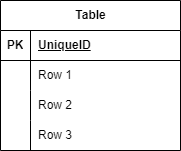

The diagram above was exported from draw.io. Its source (the exported page's mxGraphModel, read from the mxfile embedded in the PNG):
<mxGraphModel dx="1050" dy="557" grid="1" gridSize="10" guides="1" tooltips="1" connect="1" arrows="1" fold="1" page="1" pageScale="1" pageWidth="850" pageHeight="1100" math="0" shadow="0">
  <root>
    <mxCell id="0" />
    <mxCell id="1" parent="0" />
    <mxCell id="FqXSvCCq3rUTwi8nnMyy-1" value="Table" style="shape=table;startSize=30;container=1;collapsible=1;childLayout=tableLayout;fixedRows=1;rowLines=0;fontStyle=1;align=center;resizeLast=1;html=1;" vertex="1" parent="1">
      <mxGeometry x="80" y="60" width="180" height="150" as="geometry" />
    </mxCell>
    <mxCell id="FqXSvCCq3rUTwi8nnMyy-2" value="" style="shape=tableRow;horizontal=0;startSize=0;swimlaneHead=0;swimlaneBody=0;fillColor=none;collapsible=0;dropTarget=0;points=[[0,0.5],[1,0.5]];portConstraint=eastwest;top=0;left=0;right=0;bottom=1;" vertex="1" parent="FqXSvCCq3rUTwi8nnMyy-1">
      <mxGeometry y="30" width="180" height="30" as="geometry" />
    </mxCell>
    <mxCell id="FqXSvCCq3rUTwi8nnMyy-3" value="PK" style="shape=partialRectangle;connectable=0;fillColor=none;top=0;left=0;bottom=0;right=0;fontStyle=1;overflow=hidden;whiteSpace=wrap;html=1;" vertex="1" parent="FqXSvCCq3rUTwi8nnMyy-2">
      <mxGeometry width="30" height="30" as="geometry">
        <mxRectangle width="30" height="30" as="alternateBounds" />
      </mxGeometry>
    </mxCell>
    <mxCell id="FqXSvCCq3rUTwi8nnMyy-4" value="UniqueID" style="shape=partialRectangle;connectable=0;fillColor=none;top=0;left=0;bottom=0;right=0;align=left;spacingLeft=6;fontStyle=5;overflow=hidden;whiteSpace=wrap;html=1;" vertex="1" parent="FqXSvCCq3rUTwi8nnMyy-2">
      <mxGeometry x="30" width="150" height="30" as="geometry">
        <mxRectangle width="150" height="30" as="alternateBounds" />
      </mxGeometry>
    </mxCell>
    <mxCell id="FqXSvCCq3rUTwi8nnMyy-5" value="" style="shape=tableRow;horizontal=0;startSize=0;swimlaneHead=0;swimlaneBody=0;fillColor=none;collapsible=0;dropTarget=0;points=[[0,0.5],[1,0.5]];portConstraint=eastwest;top=0;left=0;right=0;bottom=0;" vertex="1" parent="FqXSvCCq3rUTwi8nnMyy-1">
      <mxGeometry y="60" width="180" height="30" as="geometry" />
    </mxCell>
    <mxCell id="FqXSvCCq3rUTwi8nnMyy-6" value="" style="shape=partialRectangle;connectable=0;fillColor=none;top=0;left=0;bottom=0;right=0;editable=1;overflow=hidden;whiteSpace=wrap;html=1;" vertex="1" parent="FqXSvCCq3rUTwi8nnMyy-5">
      <mxGeometry width="30" height="30" as="geometry">
        <mxRectangle width="30" height="30" as="alternateBounds" />
      </mxGeometry>
    </mxCell>
    <mxCell id="FqXSvCCq3rUTwi8nnMyy-7" value="Row 1" style="shape=partialRectangle;connectable=0;fillColor=none;top=0;left=0;bottom=0;right=0;align=left;spacingLeft=6;overflow=hidden;whiteSpace=wrap;html=1;" vertex="1" parent="FqXSvCCq3rUTwi8nnMyy-5">
      <mxGeometry x="30" width="150" height="30" as="geometry">
        <mxRectangle width="150" height="30" as="alternateBounds" />
      </mxGeometry>
    </mxCell>
    <mxCell id="FqXSvCCq3rUTwi8nnMyy-8" value="" style="shape=tableRow;horizontal=0;startSize=0;swimlaneHead=0;swimlaneBody=0;fillColor=none;collapsible=0;dropTarget=0;points=[[0,0.5],[1,0.5]];portConstraint=eastwest;top=0;left=0;right=0;bottom=0;" vertex="1" parent="FqXSvCCq3rUTwi8nnMyy-1">
      <mxGeometry y="90" width="180" height="30" as="geometry" />
    </mxCell>
    <mxCell id="FqXSvCCq3rUTwi8nnMyy-9" value="" style="shape=partialRectangle;connectable=0;fillColor=none;top=0;left=0;bottom=0;right=0;editable=1;overflow=hidden;whiteSpace=wrap;html=1;" vertex="1" parent="FqXSvCCq3rUTwi8nnMyy-8">
      <mxGeometry width="30" height="30" as="geometry">
        <mxRectangle width="30" height="30" as="alternateBounds" />
      </mxGeometry>
    </mxCell>
    <mxCell id="FqXSvCCq3rUTwi8nnMyy-10" value="Row 2" style="shape=partialRectangle;connectable=0;fillColor=none;top=0;left=0;bottom=0;right=0;align=left;spacingLeft=6;overflow=hidden;whiteSpace=wrap;html=1;" vertex="1" parent="FqXSvCCq3rUTwi8nnMyy-8">
      <mxGeometry x="30" width="150" height="30" as="geometry">
        <mxRectangle width="150" height="30" as="alternateBounds" />
      </mxGeometry>
    </mxCell>
    <mxCell id="FqXSvCCq3rUTwi8nnMyy-11" value="" style="shape=tableRow;horizontal=0;startSize=0;swimlaneHead=0;swimlaneBody=0;fillColor=none;collapsible=0;dropTarget=0;points=[[0,0.5],[1,0.5]];portConstraint=eastwest;top=0;left=0;right=0;bottom=0;" vertex="1" parent="FqXSvCCq3rUTwi8nnMyy-1">
      <mxGeometry y="120" width="180" height="30" as="geometry" />
    </mxCell>
    <mxCell id="FqXSvCCq3rUTwi8nnMyy-12" value="" style="shape=partialRectangle;connectable=0;fillColor=none;top=0;left=0;bottom=0;right=0;editable=1;overflow=hidden;whiteSpace=wrap;html=1;" vertex="1" parent="FqXSvCCq3rUTwi8nnMyy-11">
      <mxGeometry width="30" height="30" as="geometry">
        <mxRectangle width="30" height="30" as="alternateBounds" />
      </mxGeometry>
    </mxCell>
    <mxCell id="FqXSvCCq3rUTwi8nnMyy-13" value="Row 3" style="shape=partialRectangle;connectable=0;fillColor=none;top=0;left=0;bottom=0;right=0;align=left;spacingLeft=6;overflow=hidden;whiteSpace=wrap;html=1;" vertex="1" parent="FqXSvCCq3rUTwi8nnMyy-11">
      <mxGeometry x="30" width="150" height="30" as="geometry">
        <mxRectangle width="150" height="30" as="alternateBounds" />
      </mxGeometry>
    </mxCell>
  </root>
</mxGraphModel>